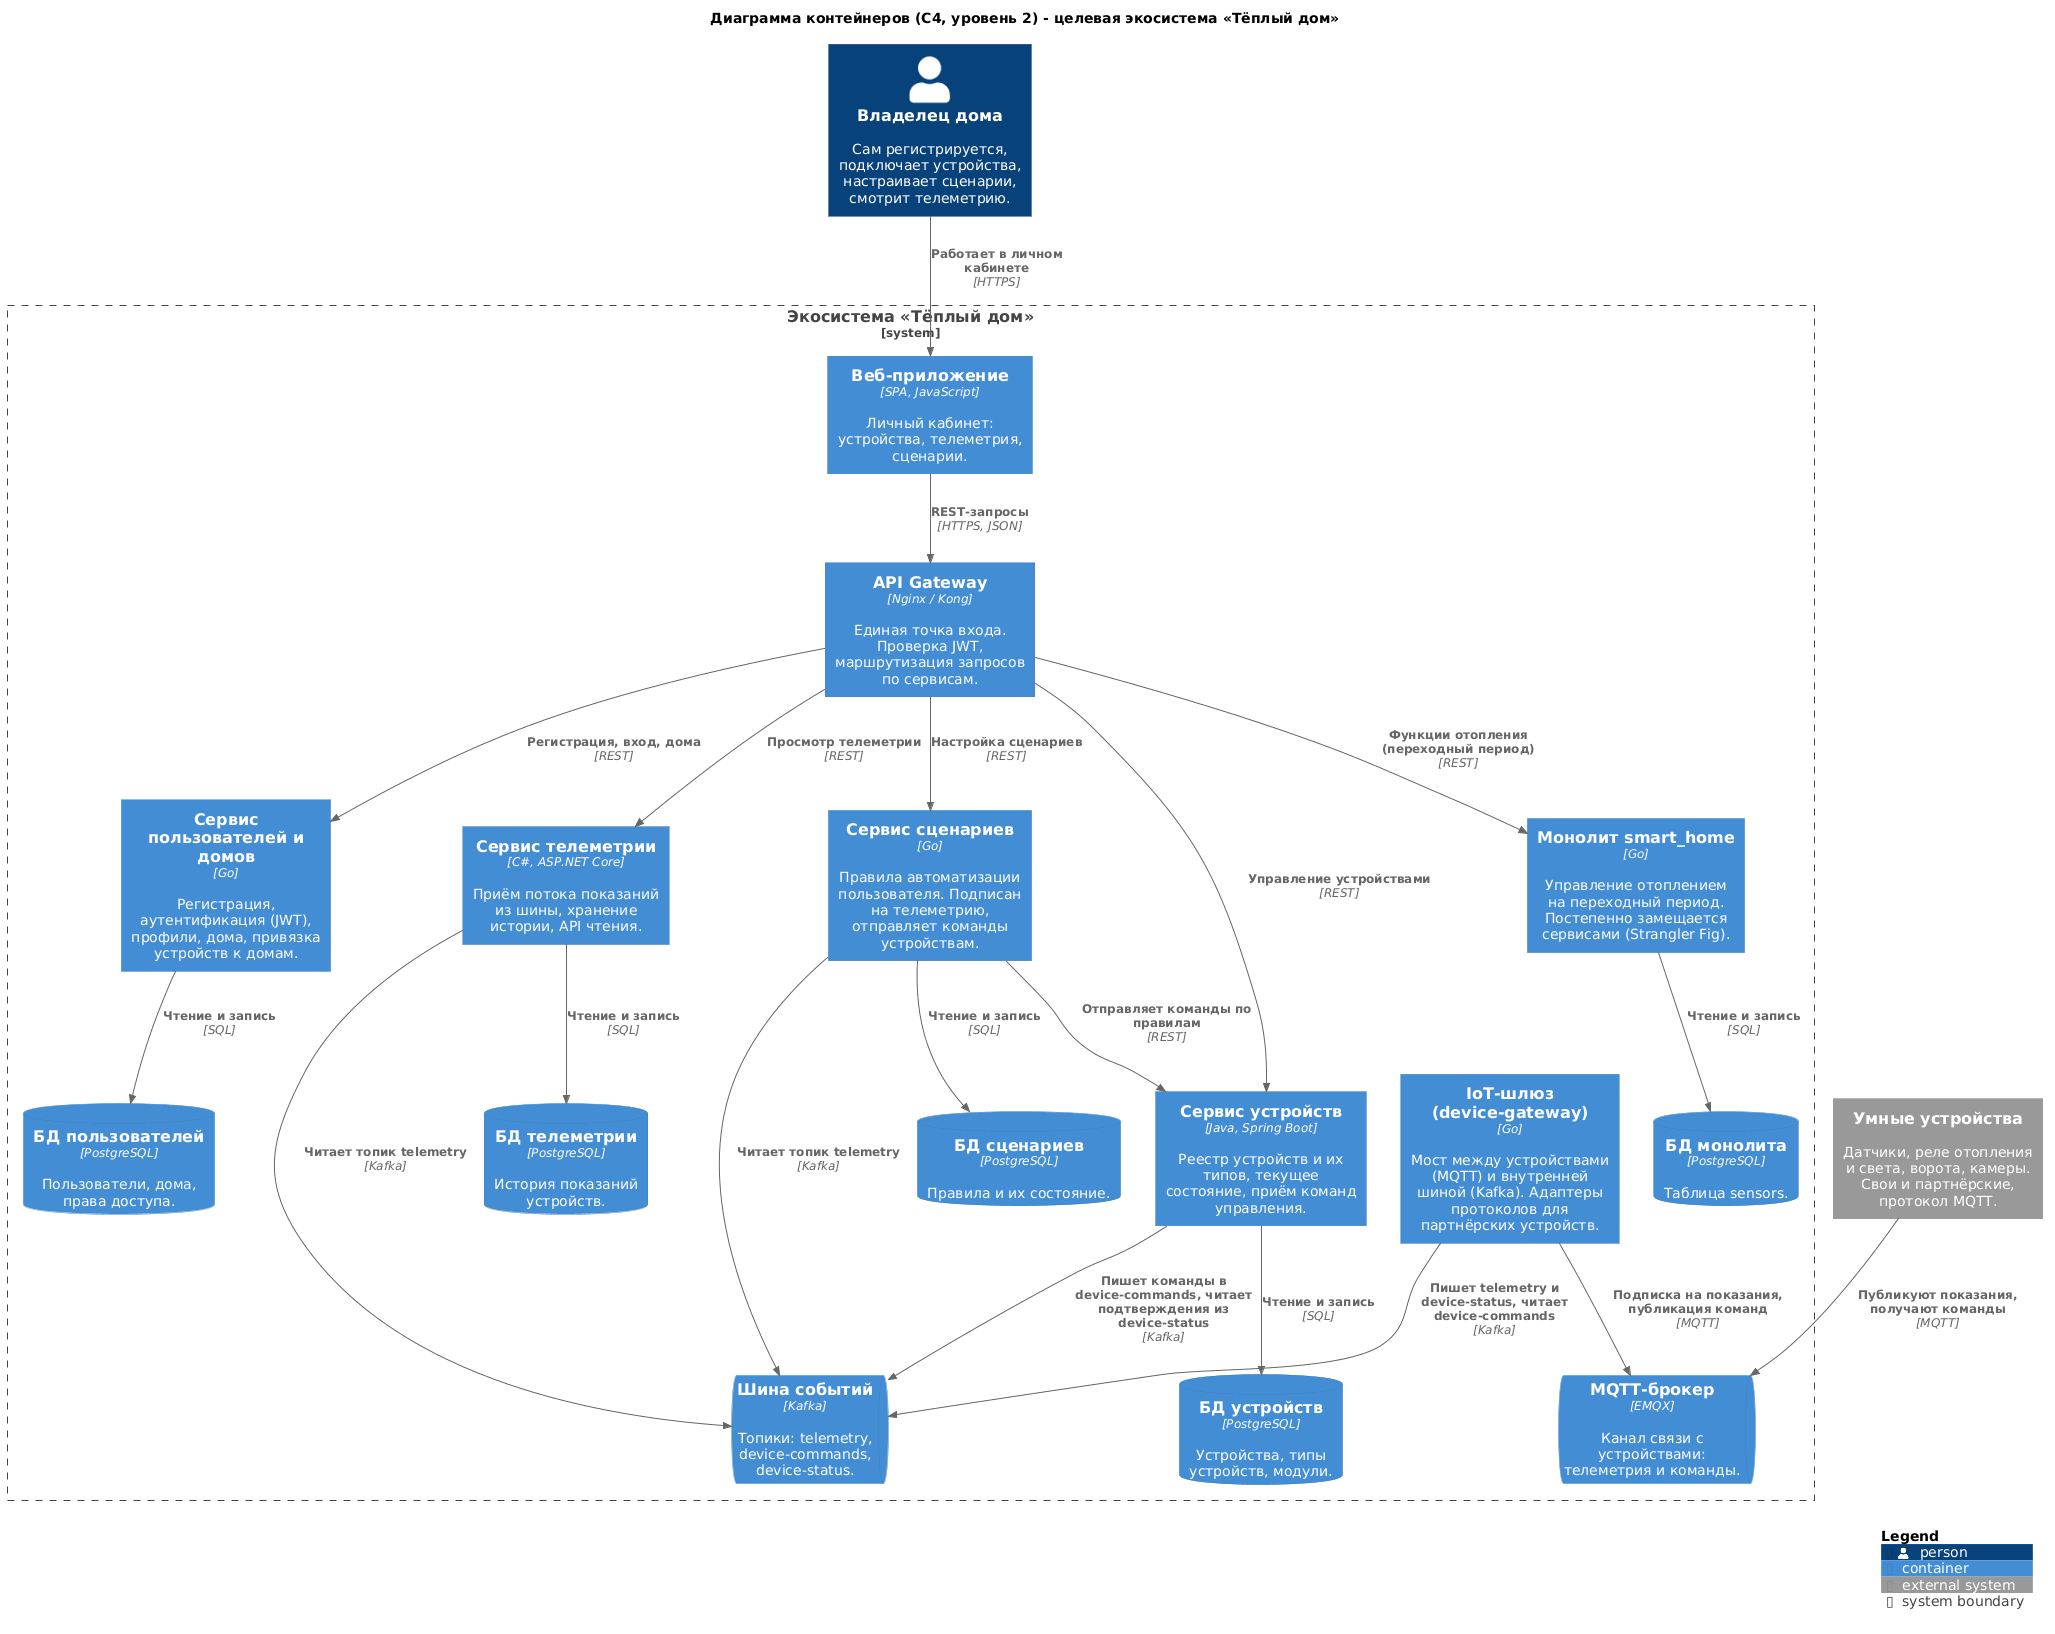

The diagram above was rendered by PlantUML. Its source (embedded in the PNG):
@startuml task2-c4-containers-to-be
!include <C4/C4_Container>

title Диаграмма контейнеров (C4, уровень 2) - целевая экосистема «Тёплый дом»

Person(user, "Владелец дома", "Сам регистрируется, подключает устройства, настраивает сценарии, смотрит телеметрию.")

System_Boundary(warmhouse, "Экосистема «Тёплый дом»") {
    Container(webapp, "Веб-приложение", "SPA, JavaScript", "Личный кабинет: устройства, телеметрия, сценарии.")
    Container(gateway, "API Gateway", "Nginx / Kong", "Единая точка входа. Проверка JWT, маршрутизация запросов по сервисам.")

    Container(users, "Сервис пользователей и домов", "Go", "Регистрация, аутентификация (JWT), профили, дома, привязка устройств к домам.")
    ContainerDb(users_db, "БД пользователей", "PostgreSQL", "Пользователи, дома, права доступа.")

    Container(devices, "Сервис устройств", "Java, Spring Boot", "Реестр устройств и их типов, текущее состояние, приём команд управления.")
    ContainerDb(devices_db, "БД устройств", "PostgreSQL", "Устройства, типы устройств, модули.")

    Container(telemetry, "Сервис телеметрии", "C#, ASP.NET Core", "Приём потока показаний из шины, хранение истории, API чтения.")
    ContainerDb(telemetry_db, "БД телеметрии", "PostgreSQL", "История показаний устройств.")

    Container(scenarios, "Сервис сценариев", "Go", "Правила автоматизации пользователя. Подписан на телеметрию, отправляет команды устройствам.")
    ContainerDb(scenarios_db, "БД сценариев", "PostgreSQL", "Правила и их состояние.")

    Container(monolith, "Монолит smart_home", "Go", "Управление отоплением на переходный период. Постепенно замещается сервисами (Strangler Fig).")
    ContainerDb(monolith_db, "БД монолита", "PostgreSQL", "Таблица sensors.")

    Container(device_gw, "IoT-шлюз (device-gateway)", "Go", "Мост между устройствами (MQTT) и внутренней шиной (Kafka). Адаптеры протоколов для партнёрских устройств.")

    ContainerQueue(kafka, "Шина событий", "Kafka", "Топики: telemetry, device-commands, device-status.")
    ContainerQueue(mqtt, "MQTT-брокер", "EMQX", "Канал связи с устройствами: телеметрия и команды.")
}

System_Ext(smart_devices, "Умные устройства", "Датчики, реле отопления и света, ворота, камеры. Свои и партнёрские, протокол MQTT.")

Rel(user, webapp, "Работает в личном кабинете", "HTTPS")
Rel(webapp, gateway, "REST-запросы", "HTTPS, JSON")
Rel(gateway, users, "Регистрация, вход, дома", "REST")
Rel(gateway, devices, "Управление устройствами", "REST")
Rel(gateway, telemetry, "Просмотр телеметрии", "REST")
Rel(gateway, scenarios, "Настройка сценариев", "REST")
Rel(gateway, monolith, "Функции отопления (переходный период)", "REST")

Rel(users, users_db, "Чтение и запись", "SQL")
Rel(devices, devices_db, "Чтение и запись", "SQL")
Rel(telemetry, telemetry_db, "Чтение и запись", "SQL")
Rel(scenarios, scenarios_db, "Чтение и запись", "SQL")
Rel(monolith, monolith_db, "Чтение и запись", "SQL")

Rel(devices, kafka, "Пишет команды в device-commands, читает подтверждения из device-status", "Kafka")
Rel(telemetry, kafka, "Читает топик telemetry", "Kafka")
Rel(scenarios, kafka, "Читает топик telemetry", "Kafka")
Rel(scenarios, devices, "Отправляет команды по правилам", "REST")
Rel(device_gw, kafka, "Пишет telemetry и device-status, читает device-commands", "Kafka")
Rel(device_gw, mqtt, "Подписка на показания, публикация команд", "MQTT")
Rel(smart_devices, mqtt, "Публикуют показания, получают команды", "MQTT")

SHOW_LEGEND()
@enduml